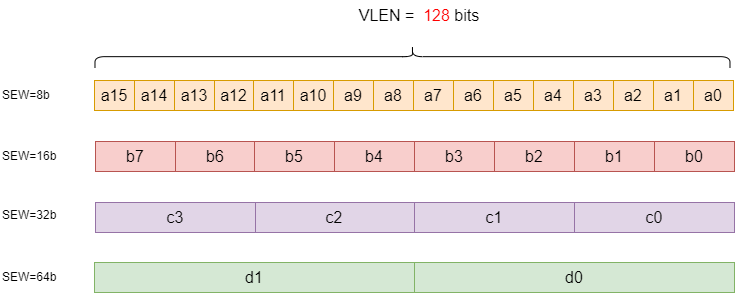

The diagram above was exported from draw.io. Its source (the exported page's mxGraphModel, read from the mxfile embedded in the PNG):
<mxGraphModel dx="1416" dy="818" grid="1" gridSize="10" guides="1" tooltips="1" connect="1" arrows="1" fold="1" page="1" pageScale="1" pageWidth="827" pageHeight="1169" math="0" shadow="0">
  <root>
    <mxCell id="0" />
    <mxCell id="1" parent="0" />
    <mxCell id="L7PPIbatm0o-3SstzBcX-66" value="&lt;font style=&quot;font-size: 16px;&quot;&gt;a3&lt;/font&gt;" style="rounded=0;whiteSpace=wrap;html=1;fillColor=#ffe6cc;strokeColor=#d79b00;" parent="1" vertex="1">
      <mxGeometry x="603" y="280" width="40" height="30" as="geometry" />
    </mxCell>
    <mxCell id="L7PPIbatm0o-3SstzBcX-68" value="&lt;font style=&quot;font-size: 16px;&quot;&gt;a1&lt;/font&gt;" style="rounded=0;whiteSpace=wrap;html=1;fillColor=#FFB366;" parent="1" vertex="1">
      <mxGeometry x="683" y="280" width="40" height="30" as="geometry" />
    </mxCell>
    <mxCell id="L7PPIbatm0o-3SstzBcX-69" value="&lt;font style=&quot;font-size: 16px;&quot;&gt;a0&lt;/font&gt;" style="rounded=0;whiteSpace=wrap;html=1;fillColor=#ffe6cc;strokeColor=#d79b00;" parent="1" vertex="1">
      <mxGeometry x="723" y="280" width="40" height="30" as="geometry" />
    </mxCell>
    <mxCell id="L7PPIbatm0o-3SstzBcX-70" value="&lt;font style=&quot;font-size: 16px;&quot;&gt;a7&lt;/font&gt;" style="rounded=0;whiteSpace=wrap;html=1;fillColor=#ffe6cc;strokeColor=#d79b00;" parent="1" vertex="1">
      <mxGeometry x="443" y="280" width="40" height="30" as="geometry" />
    </mxCell>
    <mxCell id="L7PPIbatm0o-3SstzBcX-71" value="&lt;font style=&quot;font-size: 16px;&quot;&gt;a6&lt;/font&gt;" style="rounded=0;whiteSpace=wrap;html=1;fillColor=#ffe6cc;strokeColor=#d79b00;" parent="1" vertex="1">
      <mxGeometry x="483" y="280" width="40" height="30" as="geometry" />
    </mxCell>
    <mxCell id="L7PPIbatm0o-3SstzBcX-72" value="&lt;font style=&quot;font-size: 16px;&quot;&gt;a5&lt;/font&gt;" style="rounded=0;whiteSpace=wrap;html=1;fillColor=#ffe6cc;strokeColor=#d79b00;" parent="1" vertex="1">
      <mxGeometry x="523" y="280" width="40" height="30" as="geometry" />
    </mxCell>
    <mxCell id="L7PPIbatm0o-3SstzBcX-73" value="&lt;font style=&quot;font-size: 16px;&quot;&gt;a4&lt;/font&gt;" style="rounded=0;whiteSpace=wrap;html=1;fillColor=#ffe6cc;strokeColor=#d79b00;" parent="1" vertex="1">
      <mxGeometry x="563" y="280" width="40" height="30" as="geometry" />
    </mxCell>
    <mxCell id="L7PPIbatm0o-3SstzBcX-79" value="" style="shape=curlyBracket;whiteSpace=wrap;html=1;rounded=1;labelPosition=left;verticalLabelPosition=middle;align=right;verticalAlign=middle;rotation=90;size=0.5;" parent="1" vertex="1">
      <mxGeometry x="430.66" y="-61.34" width="22.63" height="635" as="geometry" />
    </mxCell>
    <mxCell id="L7PPIbatm0o-3SstzBcX-80" value="&lt;font style=&quot;font-size: 16px;&quot;&gt;VLEN =&amp;nbsp; &lt;font style=&quot;font-size: 16px;&quot; color=&quot;#ff0000&quot;&gt;128 &lt;/font&gt;bits&lt;/font&gt;" style="text;strokeColor=none;align=center;fillColor=none;html=1;verticalAlign=middle;whiteSpace=wrap;rounded=0;" parent="1" vertex="1">
      <mxGeometry x="384" y="200" width="130" height="30" as="geometry" />
    </mxCell>
    <mxCell id="L7PPIbatm0o-3SstzBcX-81" value="&lt;font style=&quot;font-size: 16px;&quot;&gt;a2&lt;/font&gt;" style="rounded=0;whiteSpace=wrap;html=1;fillColor=#ffe6cc;strokeColor=#d79b00;" parent="1" vertex="1">
      <mxGeometry x="643" y="280" width="40" height="30" as="geometry" />
    </mxCell>
    <mxCell id="L7PPIbatm0o-3SstzBcX-82" value="&lt;font style=&quot;font-size: 16px;&quot;&gt;a1&lt;/font&gt;" style="rounded=0;whiteSpace=wrap;html=1;fillColor=#ffe6cc;strokeColor=#d79b00;" parent="1" vertex="1">
      <mxGeometry x="683" y="280" width="40" height="30" as="geometry" />
    </mxCell>
    <mxCell id="2B8QoLhaIMbZjg2y5yDT-1" value="&lt;font style=&quot;font-size: 16px;&quot;&gt;a11&lt;/font&gt;" style="rounded=0;whiteSpace=wrap;html=1;fillColor=#ffe6cc;strokeColor=#d79b00;" vertex="1" parent="1">
      <mxGeometry x="283" y="280" width="40" height="30" as="geometry" />
    </mxCell>
    <mxCell id="2B8QoLhaIMbZjg2y5yDT-2" value="&lt;font style=&quot;font-size: 16px;&quot;&gt;a1&lt;/font&gt;" style="rounded=0;whiteSpace=wrap;html=1;fillColor=#FFB366;" vertex="1" parent="1">
      <mxGeometry x="363" y="280" width="40" height="30" as="geometry" />
    </mxCell>
    <mxCell id="2B8QoLhaIMbZjg2y5yDT-3" value="&lt;font style=&quot;font-size: 16px;&quot;&gt;a8&lt;/font&gt;" style="rounded=0;whiteSpace=wrap;html=1;fillColor=#ffe6cc;strokeColor=#d79b00;" vertex="1" parent="1">
      <mxGeometry x="403" y="280" width="40" height="30" as="geometry" />
    </mxCell>
    <mxCell id="2B8QoLhaIMbZjg2y5yDT-4" value="&lt;font style=&quot;font-size: 16px;&quot;&gt;a15&lt;/font&gt;" style="rounded=0;whiteSpace=wrap;html=1;fillColor=#ffe6cc;strokeColor=#d79b00;" vertex="1" parent="1">
      <mxGeometry x="124" y="280" width="40" height="30" as="geometry" />
    </mxCell>
    <mxCell id="2B8QoLhaIMbZjg2y5yDT-5" value="&lt;font style=&quot;font-size: 16px;&quot;&gt;a14&lt;/font&gt;" style="rounded=0;whiteSpace=wrap;html=1;fillColor=#ffe6cc;strokeColor=#d79b00;" vertex="1" parent="1">
      <mxGeometry x="164" y="280" width="40" height="30" as="geometry" />
    </mxCell>
    <mxCell id="2B8QoLhaIMbZjg2y5yDT-6" value="&lt;font style=&quot;font-size: 16px;&quot;&gt;a13&lt;/font&gt;" style="rounded=0;whiteSpace=wrap;html=1;fillColor=#ffe6cc;strokeColor=#d79b00;" vertex="1" parent="1">
      <mxGeometry x="204" y="280" width="40" height="30" as="geometry" />
    </mxCell>
    <mxCell id="2B8QoLhaIMbZjg2y5yDT-7" value="&lt;font style=&quot;font-size: 16px;&quot;&gt;a12&lt;/font&gt;" style="rounded=0;whiteSpace=wrap;html=1;fillColor=#ffe6cc;strokeColor=#d79b00;" vertex="1" parent="1">
      <mxGeometry x="244" y="280" width="39" height="30" as="geometry" />
    </mxCell>
    <mxCell id="2B8QoLhaIMbZjg2y5yDT-8" value="&lt;span style=&quot;font-size: 16px;&quot;&gt;a10&lt;/span&gt;" style="rounded=0;whiteSpace=wrap;html=1;fillColor=#ffe6cc;strokeColor=#d79b00;" vertex="1" parent="1">
      <mxGeometry x="323" y="280" width="40" height="30" as="geometry" />
    </mxCell>
    <mxCell id="2B8QoLhaIMbZjg2y5yDT-9" value="&lt;font style=&quot;font-size: 16px;&quot;&gt;a9&lt;/font&gt;" style="rounded=0;whiteSpace=wrap;html=1;fillColor=#ffe6cc;strokeColor=#d79b00;" vertex="1" parent="1">
      <mxGeometry x="363" y="280" width="40" height="30" as="geometry" />
    </mxCell>
    <mxCell id="2B8QoLhaIMbZjg2y5yDT-12" value="&lt;font style=&quot;font-size: 16px;&quot;&gt;b0&lt;/font&gt;" style="rounded=0;whiteSpace=wrap;html=1;fillColor=#f8cecc;strokeColor=#b85450;" vertex="1" parent="1">
      <mxGeometry x="684" y="341" width="80" height="30" as="geometry" />
    </mxCell>
    <mxCell id="2B8QoLhaIMbZjg2y5yDT-14" value="&lt;font style=&quot;font-size: 16px;&quot;&gt;b3&lt;/font&gt;" style="rounded=0;whiteSpace=wrap;html=1;fillColor=#f8cecc;strokeColor=#b85450;" vertex="1" parent="1">
      <mxGeometry x="444" y="341" width="80" height="30" as="geometry" />
    </mxCell>
    <mxCell id="2B8QoLhaIMbZjg2y5yDT-16" value="&lt;font style=&quot;font-size: 16px;&quot;&gt;b2&lt;/font&gt;" style="rounded=0;whiteSpace=wrap;html=1;fillColor=#f8cecc;strokeColor=#b85450;" vertex="1" parent="1">
      <mxGeometry x="524" y="341" width="80" height="30" as="geometry" />
    </mxCell>
    <mxCell id="2B8QoLhaIMbZjg2y5yDT-17" value="&lt;font style=&quot;font-size: 16px;&quot;&gt;b1&lt;/font&gt;" style="rounded=0;whiteSpace=wrap;html=1;fillColor=#f8cecc;strokeColor=#b85450;" vertex="1" parent="1">
      <mxGeometry x="604" y="341" width="80" height="30" as="geometry" />
    </mxCell>
    <mxCell id="2B8QoLhaIMbZjg2y5yDT-21" value="&lt;font style=&quot;font-size: 16px;&quot;&gt;b4&lt;/font&gt;" style="rounded=0;whiteSpace=wrap;html=1;fillColor=#f8cecc;strokeColor=#b85450;" vertex="1" parent="1">
      <mxGeometry x="364" y="341" width="80" height="30" as="geometry" />
    </mxCell>
    <mxCell id="2B8QoLhaIMbZjg2y5yDT-23" value="&lt;font style=&quot;font-size: 16px;&quot;&gt;b7&lt;/font&gt;" style="rounded=0;whiteSpace=wrap;html=1;fillColor=#f8cecc;strokeColor=#b85450;" vertex="1" parent="1">
      <mxGeometry x="125" y="341" width="80" height="30" as="geometry" />
    </mxCell>
    <mxCell id="2B8QoLhaIMbZjg2y5yDT-25" value="&lt;font style=&quot;font-size: 16px;&quot;&gt;b6&lt;/font&gt;" style="rounded=0;whiteSpace=wrap;html=1;fillColor=#f8cecc;strokeColor=#b85450;" vertex="1" parent="1">
      <mxGeometry x="205" y="341" width="80" height="30" as="geometry" />
    </mxCell>
    <mxCell id="2B8QoLhaIMbZjg2y5yDT-26" value="&lt;span style=&quot;font-size: 16px;&quot;&gt;b5&lt;/span&gt;" style="rounded=0;whiteSpace=wrap;html=1;fillColor=#f8cecc;strokeColor=#b85450;" vertex="1" parent="1">
      <mxGeometry x="284" y="341" width="80" height="30" as="geometry" />
    </mxCell>
    <mxCell id="2B8QoLhaIMbZjg2y5yDT-64" value="&lt;font style=&quot;font-size: 16px;&quot;&gt;c0&lt;/font&gt;" style="rounded=0;whiteSpace=wrap;html=1;fillColor=#e1d5e7;strokeColor=#9673a6;" vertex="1" parent="1">
      <mxGeometry x="604" y="402" width="160" height="30" as="geometry" />
    </mxCell>
    <mxCell id="2B8QoLhaIMbZjg2y5yDT-66" value="&lt;font style=&quot;font-size: 16px;&quot;&gt;c1&lt;/font&gt;" style="rounded=0;whiteSpace=wrap;html=1;fillColor=#e1d5e7;strokeColor=#9673a6;" vertex="1" parent="1">
      <mxGeometry x="444" y="402" width="160" height="30" as="geometry" />
    </mxCell>
    <mxCell id="2B8QoLhaIMbZjg2y5yDT-68" value="&lt;font style=&quot;font-size: 16px;&quot;&gt;c2&lt;/font&gt;" style="rounded=0;whiteSpace=wrap;html=1;fillColor=#e1d5e7;strokeColor=#9673a6;" vertex="1" parent="1">
      <mxGeometry x="284" y="402" width="160" height="30" as="geometry" />
    </mxCell>
    <mxCell id="2B8QoLhaIMbZjg2y5yDT-70" value="&lt;font style=&quot;font-size: 16px;&quot;&gt;c3&lt;/font&gt;" style="rounded=0;whiteSpace=wrap;html=1;fillColor=#e1d5e7;strokeColor=#9673a6;" vertex="1" parent="1">
      <mxGeometry x="125" y="402" width="160" height="30" as="geometry" />
    </mxCell>
    <mxCell id="2B8QoLhaIMbZjg2y5yDT-72" value="&lt;font style=&quot;font-size: 16px;&quot;&gt;d0&lt;/font&gt;" style="rounded=0;whiteSpace=wrap;html=1;fillColor=#d5e8d4;strokeColor=#82b366;" vertex="1" parent="1">
      <mxGeometry x="444" y="462" width="320" height="30" as="geometry" />
    </mxCell>
    <mxCell id="2B8QoLhaIMbZjg2y5yDT-74" value="&lt;font style=&quot;font-size: 16px;&quot;&gt;d1&lt;/font&gt;" style="rounded=0;whiteSpace=wrap;html=1;fillColor=#d5e8d4;strokeColor=#82b366;" vertex="1" parent="1">
      <mxGeometry x="124" y="462" width="320" height="30" as="geometry" />
    </mxCell>
    <mxCell id="2B8QoLhaIMbZjg2y5yDT-76" value="SEW=8b" style="text;strokeColor=none;align=left;fillColor=none;html=1;verticalAlign=middle;whiteSpace=wrap;rounded=0;" vertex="1" parent="1">
      <mxGeometry x="30" y="280" width="60" height="30" as="geometry" />
    </mxCell>
    <mxCell id="2B8QoLhaIMbZjg2y5yDT-77" value="SEW=16b" style="text;strokeColor=none;align=left;fillColor=none;html=1;verticalAlign=middle;whiteSpace=wrap;rounded=0;" vertex="1" parent="1">
      <mxGeometry x="30" y="341" width="60" height="30" as="geometry" />
    </mxCell>
    <mxCell id="2B8QoLhaIMbZjg2y5yDT-78" value="SEW=32b" style="text;strokeColor=none;align=left;fillColor=none;html=1;verticalAlign=middle;whiteSpace=wrap;rounded=0;" vertex="1" parent="1">
      <mxGeometry x="30" y="400" width="60" height="30" as="geometry" />
    </mxCell>
    <mxCell id="2B8QoLhaIMbZjg2y5yDT-79" value="SEW=64b" style="text;strokeColor=none;align=left;fillColor=none;html=1;verticalAlign=middle;whiteSpace=wrap;rounded=0;" vertex="1" parent="1">
      <mxGeometry x="30" y="462" width="60" height="30" as="geometry" />
    </mxCell>
  </root>
</mxGraphModel>